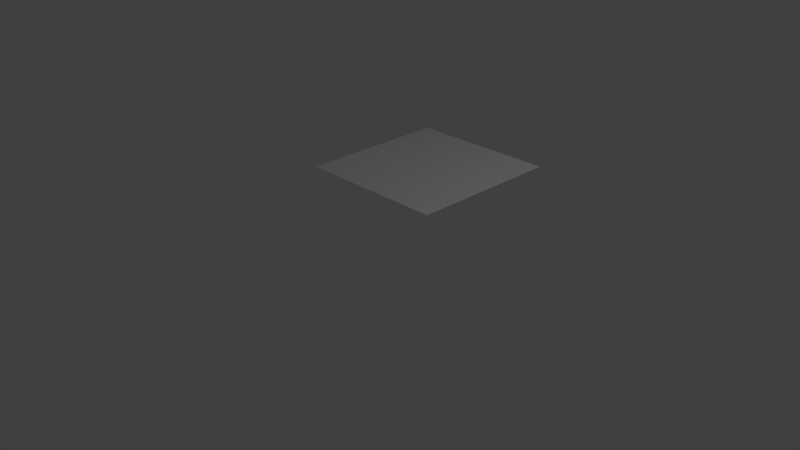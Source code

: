 # Source: floor.blend  (saved by Blender 2.74.0; exported with 4.5.12 LTS)
import bpy
from mathutils import Matrix  # noqa: F401  (used for matrix-valued properties, if any)

bpy.ops.wm.read_factory_settings(use_empty=True)
scene = bpy.context.scene
scene.name = 'Scene'

# ---- collections
col_collection_1 = bpy.data.collections.new('Collection 1'); scene.collection.children.link(col_collection_1)

# ---- world
world_world = bpy.data.worlds.new('World'); scene.world = world_world
world_world.color = (0.05088, 0.05088, 0.05088)
world_world.use_sun_shadow = False
world_world.sun_shadow_jitter_overblur = 0.0
world_world.cycles.sampling_method = 'MANUAL'
world_world.cycles.sample_map_resolution = 256

# ---- cameras
cam_camera = bpy.data.cameras.new('Camera')
cam_camera.clip_end = 100.0
cam_camera.lens = 35.0
cam_camera.sensor_width = 32.0
cam_camera.sensor_height = 18.0
cam_camera.ortho_scale = 7.314
cam_camera.dof.focus_distance = 0.0
cam_camera.dof.aperture_fstop = 128.0

# ---- lights
light_lamp = bpy.data.lights.new('Lamp', 'POINT')
light_lamp.transmission_factor = 0.0
light_lamp.cutoff_distance = 30.0
light_lamp.energy = 100.0
light_lamp.shadow_buffer_clip_start = 1.001
light_lamp.shadow_soft_size = 0.1
light_lamp.shadow_maximum_resolution = 0.006
light_lamp.use_absolute_resolution = True
light_lamp.cycles.use_multiple_importance_sampling = False

# ---- meshes
me_cube_001 = bpy.data.meshes.new('Cube.001')
me_cube_001.from_pydata([(-1.0, -1.0, -1.0), (-1.0, -1.0, 1.0), (-1.0, 1.0, -1.0), (-1.0, 1.0, 1.0), (1.0, -1.0, -1.0), (1.0, -1.0, 1.0), (1.0, 1.0, -1.0), (1.0, 1.0, 1.0)], [], [(1, 3, 2, 0), (3, 7, 6, 2), (7, 5, 4, 6), (5, 1, 0, 4), (0, 2, 6, 4), (5, 7, 3, 1)])
me_cube_001.use_remesh_preserve_volume = False
me_cube_001.use_remesh_preserve_attributes = False
me_cube_001.use_mirror_vertex_groups = False
me_cube_001.update()

# ---- objects
ob_cube = bpy.data.objects.new('Cube', me_cube_001)
ob_lamp = bpy.data.objects.new('Lamp', light_lamp)
ob_camera = bpy.data.objects.new('Camera', cam_camera)

# ---- transforms, parenting, visibility, modifiers, constraints
ob_cube.location = (0.2551, 0.7124, 1.083)
ob_cube.scale = (1.0, 1.0, 0.0001)
ob_cube.lineart.crease_threshold = 0.0
ob_lamp.location = (4.076, 1.005, 5.904)
ob_lamp.rotation_euler = (0.6503, 0.05522, 1.866)
ob_lamp.lock_rotations_4d = False
ob_lamp.empty_display_type = 'ARROWS'
ob_lamp.color = (0.0, 0.0, 0.0, 0.0)
ob_lamp.lineart.crease_threshold = 0.0
ob_camera.location = (7.481, -6.508, 5.344)
ob_camera.rotation_euler = (1.109, 0.01082, 0.8149)
ob_camera.lock_rotations_4d = False
ob_camera.empty_display_type = 'ARROWS'
ob_camera.color = (0.0, 0.0, 0.0, 0.0)
ob_camera.display_type = 'WIRE'
ob_camera.lineart.crease_threshold = 0.0

# ---- collection membership
col_collection_1.objects.link(ob_cube)
col_collection_1.objects.link(ob_lamp)
col_collection_1.objects.link(ob_camera)

# ---- scene / render settings (as saved in the file)
scene.camera = ob_camera
scene.frame_start = 1; scene.frame_end = 250; scene.frame_set(1)
scene.render.engine = 'BLENDER_EEVEE_NEXT'
scene.render.resolution_percentage = 50
scene.render.dither_intensity = 0.0
scene.cycles.use_denoising = False
scene.cycles.samples = 10
scene.cycles.sampling_pattern = 'TABULATED_SOBOL'
scene.cycles.light_sampling_threshold = 0.0
scene.cycles.use_adaptive_sampling = False
scene.cycles.use_light_tree = False
scene.cycles.blur_glossy = 0.0
scene.cycles.pixel_filter_type = 'GAUSSIAN'
scene.cycles.sample_clamp_indirect = 0.0
scene.view_settings.view_transform = 'Standard'
bpy.context.view_layer.update()
